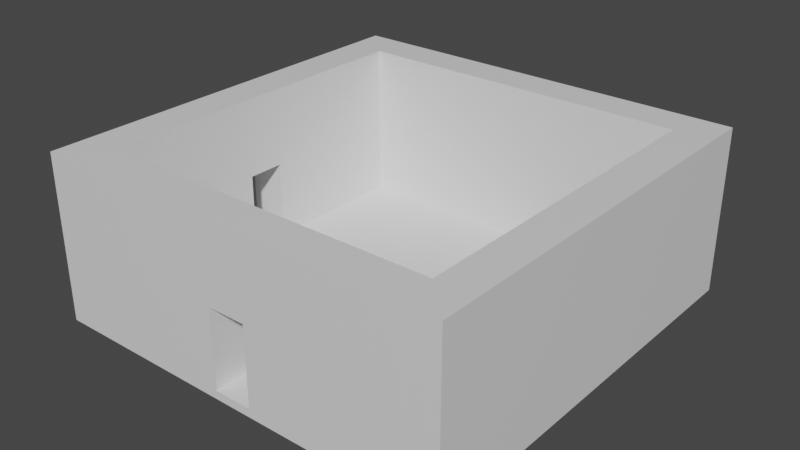 # Source: sala2PuertasJuntasblend.blend  (saved by Blender 2.82.7; exported with 4.5.12 LTS)
import bpy
from mathutils import Matrix  # noqa: F401  (used for matrix-valued properties, if any)

bpy.ops.wm.read_factory_settings(use_empty=True)
scene = bpy.context.scene
scene.name = 'Scene'

# ---- collections
col_collection = bpy.data.collections.new('Collection'); scene.collection.children.link(col_collection)

# ---- materials (node trees are filled in below, after node groups)
mat_material = bpy.data.materials.new('Material')
mat_material.alpha_threshold = 0.0
mat_material.use_transparent_shadow = False
mat_material.line_color = (0.0, 0.0, 0.0, 1.0)
mat_material_001 = bpy.data.materials.new('Material.001')
mat_material_001.use_transparent_shadow = False

# ---- material node trees
mat_material.use_nodes = True; mat_material.node_tree.nodes.clear()
_N = mat_material.node_tree.nodes; _L = mat_material.node_tree.links
n0 = _N.new('ShaderNodeOutputMaterial'); n0.name = 'Material Output'; n0.location = (300, 300)
n1 = _N.new('ShaderNodeBsdfPrincipled'); n1.name = 'Principled BSDF'; n1.location = (10, 300)
n1.distribution = 'GGX'
n1.subsurface_method = 'BURLEY'
n1.inputs[2].default_value = 0.4
n1.inputs[3].default_value = 1.45
n1.inputs[27].default_value = (0.0, 0.0, 0.0, 1.0)
n1.inputs[28].default_value = 1.0
_L.new(n1.outputs[0], n0.inputs[0])
n0.is_active_output = True
mat_material_001.use_nodes = True; mat_material_001.node_tree.nodes.clear()
_N = mat_material_001.node_tree.nodes; _L = mat_material_001.node_tree.links
n0 = _N.new('ShaderNodeOutputMaterial'); n0.name = 'Material Output'; n0.location = (300, 300)
n1 = _N.new('ShaderNodeBsdfPrincipled'); n1.name = 'Principled BSDF'; n1.location = (10, 300)
n1.distribution = 'GGX'
n1.subsurface_method = 'BURLEY'
n1.inputs[3].default_value = 1.45
n1.inputs[27].default_value = (0.0, 0.0, 0.0, 1.0)
n1.inputs[28].default_value = 1.0
_L.new(n1.outputs[0], n0.inputs[0])
n0.is_active_output = True

# ---- world
world_world = bpy.data.worlds.new('World'); scene.world = world_world
world_world.use_nodes = True; world_world.node_tree.nodes.clear()
_N = world_world.node_tree.nodes; _L = world_world.node_tree.links
n0 = _N.new('ShaderNodeOutputWorld'); n0.name = 'World Output'; n0.location = (300, 300)
n1 = _N.new('ShaderNodeBackground'); n1.name = 'Background'; n1.location = (10, 300)
n1.inputs[0].default_value = (0.05088, 0.05088, 0.05088, 1.0)
_L.new(n1.outputs[0], n0.inputs[0])
n0.is_active_output = True
world_world.color = (0.05088, 0.05088, 0.05088)
world_world.use_sun_shadow = False
world_world.sun_shadow_jitter_overblur = 0.0

# ---- meshes
me_cube = bpy.data.meshes.new('Cube')
me_cube.from_pydata([(50.0, 50.02, -8.427), (50.0, 50.02, -10.43), (50.0, -49.98, -8.427), (50.0, -49.98, -10.43), (-50.0, 50.02, -8.427), (-50.0, 50.02, -10.43), (-50.0, -49.98, -8.427), (-50.0, -49.98, -10.43), (-50.0, 40.9, -10.43), (-50.0, 31.81, -10.43), (-50.0, 22.72, -10.43), (-50.0, 13.63, -10.43), (-50.0, 4.538, -10.43), (-50.0, -4.553, -10.43), (-50.0, -13.64, -10.43), (-50.0, -22.73, -10.43), (-50.0, -31.83, -10.43), (-50.0, -40.92, -10.43), (50.0, 40.9, -8.427), (50.0, 31.81, -8.427), (50.0, 22.72, -8.427), (50.0, 13.63, -8.427), (50.0, 4.538, -8.427), (50.0, -4.553, -8.427), (50.0, -13.64, -8.427), (50.0, -22.73, -8.427), (50.0, -31.83, -8.427), (50.0, -40.92, -8.427), (-50.0, -40.92, -8.427), (-50.0, -31.83, -8.427), (-50.0, -22.73, -8.427), (-50.0, -13.64, -8.427), (-50.0, -4.553, -8.427), (-50.0, 4.538, -8.427), (-50.0, 13.63, -8.427), (-50.0, 22.72, -8.427), (-50.0, 31.81, -8.427), (-50.0, 40.9, -8.427), (50.0, -40.92, -10.43), (50.0, -31.83, -10.43), (50.0, -22.73, -10.43), (50.0, -13.64, -10.43), (50.0, -4.553, -10.43), (50.0, 4.538, -10.43), (50.0, 13.63, -10.43), (50.0, 22.72, -10.43), (50.0, 31.81, -10.43), (50.0, 40.9, -10.43), (40.91, 50.02, -10.43), (31.82, 50.02, -10.43), (22.73, 50.02, -10.43), (13.64, 50.02, -10.43), (4.545, 50.02, -10.43), (-4.545, 50.02, -10.43), (-13.64, 50.02, -10.43), (-22.73, 50.02, -10.43), (-31.82, 50.02, -10.43), (-40.91, 50.02, -10.43), (40.91, -49.98, -8.427), (31.82, -49.98, -8.427), (22.73, -49.98, -8.427), (13.64, -49.98, -8.427), (4.545, -49.98, -8.427), (-4.545, -49.98, -8.427), (-13.64, -49.98, -8.427), (-22.73, -49.98, -8.427), (-31.82, -49.98, -8.427), (-40.91, -49.98, -8.427), (-40.91, -49.98, -10.43), (-31.82, -49.98, -10.43), (-22.73, -49.98, -10.43), (-13.64, -49.98, -10.43), (-4.545, -49.98, -10.43), (4.545, -49.98, -10.43), (13.64, -49.98, -10.43), (22.73, -49.98, -10.43), (31.82, -49.98, -10.43), (40.91, -49.98, -10.43), (-40.91, 50.02, -8.427), (-31.82, 50.02, -8.427), (-22.73, 50.02, -8.427), (-13.64, 50.02, -8.427), (-4.545, 50.02, -8.427), (4.545, 50.02, -8.427), (13.64, 50.02, -8.427), (22.73, 50.02, -8.427), (31.82, 50.02, -8.427), (40.91, 50.02, -8.427), (40.91, 40.9, -10.43), (31.82, 40.9, -10.43), (22.73, 40.9, -10.43), (13.64, 40.9, -10.43), (4.545, 40.9, -10.43), (-4.545, 40.9, -10.43), (-13.64, 40.9, -10.43), (-22.73, 40.9, -10.43), (-31.82, 40.9, -10.43), (-40.91, 40.9, -10.43), (40.91, 31.81, -10.43), (31.82, 31.81, -10.43), (22.73, 31.81, -10.43), (13.64, 31.81, -10.43), (4.545, 31.81, -10.43), (-4.545, 31.81, -10.43), (-13.64, 31.81, -10.43), (-22.73, 31.81, -10.43), (-31.82, 31.81, -10.43), (-40.91, 31.81, -10.43), (40.91, 22.72, -10.43), (31.82, 22.72, -10.43), (22.73, 22.72, -10.43), (13.64, 22.72, -10.43), (4.545, 22.72, -10.43), (-4.545, 22.72, -10.43), (-13.64, 22.72, -10.43), (-22.73, 22.72, -10.43), (-31.82, 22.72, -10.43), (-40.91, 22.72, -10.43), (40.91, 13.63, -10.43), (31.82, 13.63, -10.43), (22.73, 13.63, -10.43), (13.64, 13.63, -10.43), (4.545, 13.63, -10.43), (-4.545, 13.63, -10.43), (-13.64, 13.63, -10.43), (-22.73, 13.63, -10.43), (-31.82, 13.63, -10.43), (-40.91, 13.63, -10.43), (40.91, 4.538, -10.43), (31.82, 4.538, -10.43), (22.73, 4.538, -10.43), (13.64, 4.538, -10.43), (4.545, 4.538, -10.43), (-4.545, 4.538, -10.43), (-13.64, 4.538, -10.43), (-22.73, 4.538, -10.43), (-31.82, 4.538, -10.43), (-40.91, 4.538, -10.43), (40.91, -4.553, -10.43), (31.82, -4.553, -10.43), (22.73, -4.553, -10.43), (13.64, -4.553, -10.43), (4.545, -4.553, -10.43), (-4.545, -4.553, -10.43), (-13.64, -4.553, -10.43), (-22.73, -4.553, -10.43), (-31.82, -4.553, -10.43), (-40.91, -4.553, -10.43), (40.91, -13.64, -10.43), (31.82, -13.64, -10.43), (22.73, -13.64, -10.43), (13.64, -13.64, -10.43), (4.545, -13.64, -10.43), (-4.545, -13.64, -10.43), (-13.64, -13.64, -10.43), (-22.73, -13.64, -10.43), (-31.82, -13.64, -10.43), (-40.91, -13.64, -10.43), (40.91, -22.73, -10.43), (31.82, -22.73, -10.43), (22.73, -22.73, -10.43), (13.64, -22.73, -10.43), (4.545, -22.73, -10.43), (-4.545, -22.73, -10.43), (-13.64, -22.73, -10.43), (-22.73, -22.73, -10.43), (-31.82, -22.73, -10.43), (-40.91, -22.73, -10.43), (40.91, -31.83, -10.43), (31.82, -31.83, -10.43), (22.73, -31.83, -10.43), (13.64, -31.83, -10.43), (4.545, -31.83, -10.43), (-4.545, -31.83, -10.43), (-13.64, -31.83, -10.43), (-22.73, -31.83, -10.43), (-31.82, -31.83, -10.43), (-40.91, -31.83, -10.43), (40.91, -40.92, -10.43), (31.82, -40.92, -10.43), (22.73, -40.92, -10.43), (13.64, -40.92, -10.43), (4.545, -40.92, -10.43), (-4.545, -40.92, -10.43), (-13.64, -40.92, -10.43), (-22.73, -40.92, -10.43), (-31.82, -40.92, -10.43), (-40.91, -40.92, -10.43), (-40.91, 40.9, -8.427), (-31.82, 40.9, -8.427), (-22.73, 40.9, -8.427), (-13.64, 40.9, -8.427), (-4.545, 40.9, -8.427), (4.545, 40.9, -8.427), (13.64, 40.9, -8.427), (22.73, 40.9, -8.427), (31.82, 40.9, -8.427), (40.91, 40.9, -8.427), (-40.91, 31.81, -8.427), (-31.82, 31.81, -8.427), (-22.73, 31.81, -8.427), (-13.64, 31.81, -8.427), (-4.545, 31.81, -8.427), (4.545, 31.81, -8.427), (13.64, 31.81, -8.427), (22.73, 31.81, -8.427), (31.82, 31.81, -8.427), (40.91, 31.81, -8.427), (-40.91, 22.72, -8.427), (-31.82, 22.72, -8.427), (-22.73, 22.72, -8.427), (-13.64, 22.72, -8.427), (-4.545, 22.72, -8.427), (4.545, 22.72, -8.427), (13.64, 22.72, -8.427), (22.73, 22.72, -8.427), (31.82, 22.72, -8.427), (40.91, 22.72, -8.427), (-40.91, 13.63, -8.427), (-31.82, 13.63, -8.427), (-22.73, 13.63, -8.427), (-13.64, 13.63, -8.427), (-4.545, 13.63, -8.427), (4.545, 13.63, -8.427), (13.64, 13.63, -8.427), (22.73, 13.63, -8.427), (31.82, 13.63, -8.427), (40.91, 13.63, -8.427), (-40.91, 4.538, -8.427), (-31.82, 4.538, -8.427), (-22.73, 4.538, -8.427), (-13.64, 4.538, -8.427), (-4.545, 4.538, -8.427), (4.545, 4.538, -8.427), (13.64, 4.538, -8.427), (22.73, 4.538, -8.427), (31.82, 4.538, -8.427), (40.91, 4.538, -8.427), (-40.91, -4.553, -8.427), (-31.82, -4.553, -8.427), (-22.73, -4.553, -8.427), (-13.64, -4.553, -8.427), (-4.545, -4.553, -8.427), (4.545, -4.553, -8.427), (13.64, -4.553, -8.427), (22.73, -4.553, -8.427), (31.82, -4.553, -8.427), (40.91, -4.553, -8.427), (-40.91, -13.64, -8.427), (-31.82, -13.64, -8.427), (-22.73, -13.64, -8.427), (-13.64, -13.64, -8.427), (-4.545, -13.64, -8.427), (4.545, -13.64, -8.427), (13.64, -13.64, -8.427), (22.73, -13.64, -8.427), (31.82, -13.64, -8.427), (40.91, -13.64, -8.427), (-40.91, -22.73, -8.427), (-31.82, -22.73, -8.427), (-22.73, -22.73, -8.427), (-13.64, -22.73, -8.427), (-4.545, -22.73, -8.427), (4.545, -22.73, -8.427), (13.64, -22.73, -8.427), (22.73, -22.73, -8.427), (31.82, -22.73, -8.427), (40.91, -22.73, -8.427), (-40.91, -31.83, -8.427), (-31.82, -31.83, -8.427), (-22.73, -31.83, -8.427), (-13.64, -31.83, -8.427), (-4.545, -31.83, -8.427), (4.545, -31.83, -8.427), (13.64, -31.83, -8.427), (22.73, -31.83, -8.427), (31.82, -31.83, -8.427), (40.91, -31.83, -8.427), (-40.91, -40.92, -8.427), (-31.82, -40.92, -8.427), (-22.73, -40.92, -8.427), (-13.64, -40.92, -8.427), (-4.545, -40.92, -8.427), (4.545, -40.92, -8.427), (13.64, -40.92, -8.427), (22.73, -40.92, -8.427), (31.82, -40.92, -8.427), (40.91, -40.92, -8.427), (-40.91, -49.98, 29.34), (-50.0, -49.98, 29.34), (50.0, -40.92, 29.34), (50.0, -49.98, 29.34), (-50.0, 40.9, 29.34), (-50.0, 50.02, 29.34), (40.91, 50.02, 29.34), (50.0, 50.02, 29.34), (50.0, 40.9, 29.34), (50.0, 31.81, 29.34), (50.0, 22.72, 29.34), (50.0, 13.63, 29.34), (50.0, 4.538, 29.34), (50.0, -4.553, 29.34), (50.0, -13.64, 29.34), (50.0, -22.73, 29.34), (50.0, -31.83, 29.34), (-50.0, -40.92, 29.34), (-50.0, -31.83, 29.34), (-50.0, -22.73, 29.34), (-50.0, -13.64, 29.34), (-50.0, -4.553, 29.34), (-50.0, 4.538, 29.34), (-50.0, 13.63, 29.34), (-50.0, 22.72, 29.34), (-50.0, 31.81, 29.34), (40.91, 40.9, 29.34), (40.91, 31.81, 29.34), (40.91, 22.72, 29.34), (40.91, 13.63, 29.34), (40.91, 4.538, 29.34), (40.91, -4.553, 29.34), (40.91, -13.64, 29.34), (40.91, -22.73, 29.34), (40.91, -31.83, 29.34), (40.91, -40.92, 29.34), (40.91, -49.98, 29.34), (31.82, -49.98, 29.34), (22.73, -49.98, 29.34), (13.64, -49.98, 29.34), (4.545, -49.98, 29.34), (-4.545, -49.98, 29.34), (-13.64, -49.98, 29.34), (-22.73, -49.98, 29.34), (-31.82, -49.98, 29.34), (-40.91, 50.02, 29.34), (-31.82, 50.02, 29.34), (-22.73, 50.02, 29.34), (-13.64, 50.02, 29.34), (-4.545, 50.02, 29.34), (4.545, 50.02, 29.34), (13.64, 50.02, 29.34), (22.73, 50.02, 29.34), (31.82, 50.02, 29.34), (-40.91, 40.9, 29.34), (-31.82, 40.9, 29.34), (-22.73, 40.9, 29.34), (-13.64, 40.9, 29.34), (-4.545, 40.9, 29.34), (4.545, 40.9, 29.34), (13.64, 40.9, 29.34), (22.73, 40.9, 29.34), (31.82, 40.9, 29.34), (-40.91, 31.81, 29.34), (-40.91, 22.72, 29.34), (-40.91, 13.63, 29.34), (-40.91, 4.538, 29.34), (-40.91, -4.553, 29.34), (-40.91, -13.64, 29.34), (-40.91, -22.73, 29.34), (-40.91, -31.83, 29.34), (-40.91, -40.92, 29.34), (-31.82, -40.92, 29.34), (-22.73, -40.92, 29.34), (-13.64, -40.92, 29.34), (-4.545, -40.92, 29.34), (4.545, -40.92, 29.34), (13.64, -40.92, 29.34), (22.73, -40.92, 29.34), (31.82, -40.92, 29.34), (22.73, 50.02, 10.46), (50.0, 22.72, 10.46), (40.91, -49.98, 10.46), (50.0, -49.98, 10.46), (13.64, 50.02, 10.46), (50.0, 31.81, 10.46), (4.545, 50.02, 10.46), (50.0, 40.9, 10.46), (50.0, 50.02, 10.46), (-4.545, 50.02, 10.46), (-13.64, 50.02, 10.46), (-22.73, 50.02, 10.46), (-31.82, 50.02, 10.46), (-40.91, 50.02, 10.46), (-50.0, 50.02, 10.46), (-50.0, 40.9, 10.46), (-50.0, 31.81, 10.46), (-50.0, 22.72, 10.46), (-50.0, 13.63, 10.46), (31.82, -49.98, 10.46), (50.0, 13.63, 10.46), (31.82, 50.02, 10.46), (22.73, -49.98, 10.46), (50.0, 4.538, 10.46), (40.91, 50.02, 10.46), (13.64, -49.98, 10.46), (50.0, -4.553, 10.46), (4.545, -49.98, 10.46), (50.0, -13.64, 10.46), (-4.545, -49.98, 10.46), (50.0, -22.73, 10.46), (-13.64, -49.98, 10.46), (50.0, -31.83, 10.46), (-22.73, -49.98, 10.46), (50.0, -40.92, 10.46), (-31.82, -49.98, 10.46), (-50.0, -49.98, 10.46), (-50.0, -40.92, 10.46), (-40.91, -49.98, 10.46), (-50.0, -31.83, 10.46), (-50.0, -22.73, 10.46), (-50.0, -13.64, 10.46), (-50.0, -4.553, 10.46), (-50.0, 4.538, 10.46), (-40.91, 13.63, 10.46), (-40.91, 40.9, 10.46), (-31.82, 40.9, 10.46), (40.91, -4.553, 10.46), (40.91, -13.64, 10.46), (-40.91, -22.73, 10.46), (-40.91, -13.64, 10.46), (40.91, 40.9, 10.46), (40.91, 31.81, 10.46), (-40.91, 22.72, 10.46), (-40.91, 31.81, 10.46), (40.91, -31.83, 10.46), (40.91, -40.92, 10.46), (31.82, -40.92, 10.46), (40.91, 13.63, 10.46), (40.91, 4.538, 10.46), (22.73, -40.92, 10.46), (-40.91, -4.553, 10.46), (-40.91, 4.538, 10.46), (13.64, -40.92, 10.46), (4.545, -40.92, 10.46), (-22.73, 40.9, 10.46), (40.91, 22.72, 10.46), (-13.64, 40.9, 10.46), (-4.545, 40.9, 10.46), (-40.91, -31.83, 10.46), (-40.91, -40.92, 10.46), (4.545, 40.9, 10.46), (40.91, -22.73, 10.46), (13.64, 40.9, 10.46), (22.73, 40.9, 10.46), (31.82, 40.9, 10.46), (-31.82, -40.92, 10.46), (-22.73, -40.92, 10.46), (-13.64, -40.92, 10.46), (-4.545, -40.92, 10.46)], [], [(438, 437, 358, 359), (68, 67, 6, 7), (8, 37, 4, 5), (178, 38, 3, 77), (38, 27, 2, 3), (48, 87, 0, 1), (1, 0, 18, 47), (47, 18, 19, 46), (46, 19, 20, 45), (45, 20, 21, 44), (44, 21, 22, 43), (43, 22, 23, 42), (42, 23, 24, 41), (41, 24, 25, 40), (40, 25, 26, 39), (39, 26, 27, 38), (48, 1, 47, 88), (88, 47, 46, 98), (98, 46, 45, 108), (108, 45, 44, 118), (118, 44, 43, 128), (128, 43, 42, 138), (138, 42, 41, 148), (148, 41, 40, 158), (158, 40, 39, 168), (168, 39, 38, 178), (7, 6, 28, 17), (17, 28, 29, 16), (16, 29, 30, 15), (15, 30, 31, 14), (14, 31, 32, 13), (13, 32, 33, 12), (12, 33, 34, 11), (11, 34, 35, 10), (10, 35, 36, 9), (9, 36, 37, 8), (393, 390, 326, 327), (435, 436, 346, 345), (392, 389, 341, 294), (391, 388, 299, 300), (390, 387, 325, 326), (433, 435, 345, 344), (389, 368, 340, 341), (434, 426, 317, 316), (388, 369, 298, 299), (414, 433, 344, 343), (387, 370, 324, 325), (277, 276, 286, 287), (276, 275, 285, 286), (275, 274, 284, 285), (274, 273, 283, 284), (273, 272, 282, 283), (272, 271, 281, 282), (271, 270, 280, 281), (270, 269, 279, 280), (269, 268, 278, 279), (368, 372, 339, 340), (267, 266, 276, 277), (266, 265, 275, 276), (265, 264, 274, 275), (264, 263, 273, 274), (263, 262, 272, 273), (262, 261, 271, 272), (261, 260, 270, 271), (260, 259, 269, 270), (259, 258, 268, 269), (430, 412, 353, 354), (257, 256, 266, 267), (256, 255, 265, 266), (255, 254, 264, 265), (254, 253, 263, 264), (253, 252, 262, 263), (252, 251, 261, 262), (251, 250, 260, 261), (250, 249, 259, 260), (249, 248, 258, 259), (369, 373, 297, 298), (247, 246, 256, 257), (246, 245, 255, 256), (245, 244, 254, 255), (244, 243, 253, 254), (243, 242, 252, 253), (242, 241, 251, 252), (241, 240, 250, 251), (240, 239, 249, 250), (239, 238, 248, 249), (413, 414, 343, 342), (237, 236, 246, 247), (236, 235, 245, 246), (235, 234, 244, 245), (234, 233, 243, 244), (233, 232, 242, 243), (232, 231, 241, 242), (231, 230, 240, 241), (230, 229, 239, 240), (229, 228, 238, 239), (370, 371, 291, 324), (227, 226, 236, 237), (226, 225, 235, 236), (225, 224, 234, 235), (224, 223, 233, 234), (223, 222, 232, 233), (222, 221, 231, 232), (221, 220, 230, 231), (220, 219, 229, 230), (219, 218, 228, 229), (372, 374, 338, 339), (217, 216, 226, 227), (216, 215, 225, 226), (215, 214, 224, 225), (214, 213, 223, 224), (213, 212, 222, 223), (212, 211, 221, 222), (211, 210, 220, 221), (210, 209, 219, 220), (209, 208, 218, 219), (373, 375, 296, 297), (207, 206, 216, 217), (206, 205, 215, 216), (205, 204, 214, 215), (204, 203, 213, 214), (203, 202, 212, 213), (202, 201, 211, 212), (201, 200, 210, 211), (200, 199, 209, 210), (199, 198, 208, 209), (374, 377, 337, 338), (197, 196, 206, 207), (196, 195, 205, 206), (195, 194, 204, 205), (194, 193, 203, 204), (193, 192, 202, 203), (192, 191, 201, 202), (191, 190, 200, 201), (190, 189, 199, 200), (189, 188, 198, 199), (375, 376, 295, 296), (415, 416, 320, 319), (377, 378, 336, 337), (417, 418, 356, 357), (378, 379, 335, 336), (379, 380, 334, 335), (419, 420, 315, 314), (380, 381, 333, 334), (421, 422, 351, 352), (423, 424, 323, 322), (16, 177, 187, 17), (177, 176, 186, 187), (176, 175, 185, 186), (175, 174, 184, 185), (174, 173, 183, 184), (173, 172, 182, 183), (172, 171, 181, 182), (171, 170, 180, 181), (170, 169, 179, 180), (169, 168, 178, 179), (15, 167, 177, 16), (167, 166, 176, 177), (166, 165, 175, 176), (165, 164, 174, 175), (164, 163, 173, 174), (163, 162, 172, 173), (162, 161, 171, 172), (161, 160, 170, 171), (160, 159, 169, 170), (159, 158, 168, 169), (14, 157, 167, 15), (157, 156, 166, 167), (156, 155, 165, 166), (155, 154, 164, 165), (154, 153, 163, 164), (153, 152, 162, 163), (152, 151, 161, 162), (151, 150, 160, 161), (150, 149, 159, 160), (149, 148, 158, 159), (13, 147, 157, 14), (147, 146, 156, 157), (146, 145, 155, 156), (145, 144, 154, 155), (144, 143, 153, 154), (143, 142, 152, 153), (142, 141, 151, 152), (141, 140, 150, 151), (140, 139, 149, 150), (139, 138, 148, 149), (12, 137, 147, 13), (137, 136, 146, 147), (136, 135, 145, 146), (135, 134, 144, 145), (134, 133, 143, 144), (133, 132, 142, 143), (132, 131, 141, 142), (131, 130, 140, 141), (130, 129, 139, 140), (129, 128, 138, 139), (11, 127, 137, 12), (127, 126, 136, 137), (126, 125, 135, 136), (125, 124, 134, 135), (124, 123, 133, 134), (123, 122, 132, 133), (122, 121, 131, 132), (121, 120, 130, 131), (120, 119, 129, 130), (119, 118, 128, 129), (10, 117, 127, 11), (117, 116, 126, 127), (116, 115, 125, 126), (115, 114, 124, 125), (114, 113, 123, 124), (113, 112, 122, 123), (112, 111, 121, 122), (111, 110, 120, 121), (110, 109, 119, 120), (109, 108, 118, 119), (9, 107, 117, 10), (107, 106, 116, 117), (106, 105, 115, 116), (105, 104, 114, 115), (104, 103, 113, 114), (103, 102, 112, 113), (102, 101, 111, 112), (101, 100, 110, 111), (100, 99, 109, 110), (99, 98, 108, 109), (8, 97, 107, 9), (97, 96, 106, 107), (96, 95, 105, 106), (95, 94, 104, 105), (94, 93, 103, 104), (93, 92, 102, 103), (92, 91, 101, 102), (91, 90, 100, 101), (90, 89, 99, 100), (89, 88, 98, 99), (5, 57, 97, 8), (57, 56, 96, 97), (56, 55, 95, 96), (55, 54, 94, 95), (54, 53, 93, 94), (53, 52, 92, 93), (52, 51, 91, 92), (51, 50, 90, 91), (50, 49, 89, 90), (49, 48, 88, 89), (5, 4, 78, 57), (57, 78, 79, 56), (56, 79, 80, 55), (55, 80, 81, 54), (54, 81, 82, 53), (53, 82, 83, 52), (52, 83, 84, 51), (51, 84, 85, 50), (50, 85, 86, 49), (49, 86, 87, 48), (17, 187, 68, 7), (187, 186, 69, 68), (186, 185, 70, 69), (185, 184, 71, 70), (184, 183, 72, 71), (183, 182, 73, 72), (182, 181, 74, 73), (181, 180, 75, 74), (180, 179, 76, 75), (179, 178, 77, 76), (3, 2, 58, 77), (77, 58, 59, 76), (76, 59, 60, 75), (75, 60, 61, 74), (74, 61, 62, 73), (73, 62, 63, 72), (72, 63, 64, 71), (71, 64, 65, 70), (70, 65, 66, 69), (69, 66, 67, 68), (381, 382, 293, 333), (424, 425, 367, 323), (425, 428, 366, 367), (426, 427, 318, 317), (383, 384, 313, 292), (428, 431, 365, 366), (429, 430, 354, 355), (384, 385, 312, 313), (431, 432, 364, 365), (385, 386, 311, 312), (359, 305, 289, 288), (333, 293, 292, 342), (342, 292, 313, 351), (351, 313, 312, 352), (352, 312, 311, 353), (353, 311, 310, 354), (354, 310, 309, 355), (355, 309, 308, 356), (356, 308, 307, 357), (357, 307, 306, 358), (358, 306, 305, 359), (304, 322, 323, 290), (303, 321, 322, 304), (302, 320, 321, 303), (301, 319, 320, 302), (300, 318, 319, 301), (299, 317, 318, 300), (298, 316, 317, 299), (297, 315, 316, 298), (296, 314, 315, 297), (295, 294, 314, 296), (294, 341, 350, 314), (341, 340, 349, 350), (340, 339, 348, 349), (339, 338, 347, 348), (338, 337, 346, 347), (337, 336, 345, 346), (336, 335, 344, 345), (335, 334, 343, 344), (334, 333, 342, 343), (290, 323, 324, 291), (323, 367, 325, 324), (367, 366, 326, 325), (366, 365, 327, 326), (365, 364, 328, 327), (364, 363, 329, 328), (363, 362, 330, 329), (362, 361, 331, 330), (361, 360, 332, 331), (360, 359, 288, 332), (394, 391, 300, 301), (436, 439, 347, 346), (395, 393, 327, 328), (440, 423, 322, 321), (422, 413, 342, 351), (396, 394, 301, 302), (397, 395, 328, 329), (439, 441, 348, 347), (398, 396, 302, 303), (399, 397, 329, 330), (441, 442, 349, 348), (400, 398, 303, 304), (418, 429, 355, 356), (442, 443, 350, 349), (401, 399, 330, 331), (402, 400, 304, 290), (427, 415, 319, 318), (443, 419, 314, 350), (403, 401, 331, 332), (405, 404, 289, 305), (404, 406, 288, 289), (406, 403, 332, 288), (407, 405, 305, 306), (371, 402, 290, 291), (408, 407, 306, 307), (412, 421, 352, 353), (444, 438, 359, 360), (409, 408, 307, 308), (420, 434, 316, 315), (382, 383, 292, 293), (445, 444, 360, 361), (410, 409, 308, 309), (376, 392, 294, 295), (437, 417, 357, 358), (446, 445, 361, 362), (411, 410, 309, 310), (416, 440, 321, 320), (447, 446, 362, 363), (386, 411, 310, 311), (432, 447, 363, 364), (34, 33, 411, 386), (0, 87, 392, 376), (32, 31, 409, 410), (4, 37, 383, 382), (31, 30, 408, 409), (30, 29, 407, 408), (2, 27, 402, 371), (29, 28, 405, 407), (67, 66, 403, 406), (6, 67, 406, 404), (28, 6, 404, 405), (66, 65, 401, 403), (27, 26, 400, 402), (65, 64, 399, 401), (26, 25, 398, 400), (64, 63, 397, 399), (25, 24, 396, 398), (24, 23, 394, 396), (62, 61, 393, 395), (35, 34, 386, 385), (36, 35, 385, 384), (37, 36, 384, 383), (78, 4, 382, 381), (79, 78, 381, 380), (80, 79, 380, 379), (81, 80, 379, 378), (82, 81, 378, 377), (18, 0, 376, 375), (19, 18, 375, 373), (84, 83, 374, 372), (58, 2, 371, 370), (20, 19, 373, 369), (85, 84, 372, 368), (59, 58, 370, 387), (21, 20, 369, 388), (86, 85, 368, 389), (60, 59, 387, 390), (22, 21, 388, 391), (87, 86, 389, 392), (61, 60, 390, 393), (282, 281, 446, 447), (257, 267, 440, 416), (281, 280, 445, 446), (268, 258, 417, 437), (280, 279, 444, 445), (207, 217, 434, 420), (279, 278, 438, 444), (218, 208, 421, 412), (196, 197, 419, 443), (195, 196, 443, 442), (248, 238, 429, 418), (194, 195, 442, 441), (193, 194, 441, 439), (198, 188, 413, 422), (267, 277, 423, 440), (284, 283, 432, 431), (285, 284, 431, 428), (227, 237, 427, 426), (286, 285, 428, 425), (287, 286, 425, 424), (277, 287, 424, 423), (208, 198, 422, 421), (197, 207, 420, 419), (258, 248, 418, 417), (247, 257, 416, 415), (188, 189, 414, 413), (228, 218, 412, 430), (189, 190, 433, 414), (217, 227, 426, 434), (190, 191, 435, 433), (191, 192, 436, 435), (278, 268, 437, 438), (411, 33, 228, 430), (32, 238, 228, 33), (410, 411, 430, 429), (238, 32, 410, 429), (63, 282, 447, 397), (395, 397, 447, 432), (62, 283, 282, 63), (395, 432, 283, 62), (394, 23, 22, 391), (427, 237, 247, 415), (82, 377, 374, 83), (193, 439, 436, 192)])
_uv = me_cube.uv_layers.new(name='UVMap')
_uv.uv.foreach_set('vector', [0.8523, 0.7273, 0.8523, 0.7046, 0.8523, 0.7046, 0.8523, 0.7273, 0.375, 0.9773, 0.625, 0.9773, 0.625, 1.0, 0.375, 1.0, 0.375, 0.2272, 0.625, 0.2272, 0.625, 0.25, 0.375, 0.25, 0.3523, 0.7273, 0.375, 0.7273, 0.375, 0.75, 0.3523, 0.75, 0.375, 0.7273, 0.625, 0.7273, 0.625, 0.75, 0.375, 0.75, 0.375, 0.4773, 0.625, 0.4773, 0.625, 0.5, 0.375, 0.5, 0.375, 0.5, 0.625, 0.5, 0.625, 0.5228, 0.375, 0.5228, 0.375, 0.5228, 0.625, 0.5228, 0.625, 0.5455, 0.375, 0.5455, 0.375, 0.5455, 0.625, 0.5455, 0.625, 0.5682, 0.375, 0.5682, 0.375, 0.5682, 0.625, 0.5682, 0.625, 0.591, 0.375, 0.591, 0.375, 0.591, 0.625, 0.591, 0.625, 0.6137, 0.375, 0.6137, 0.375, 0.6137, 0.625, 0.6137, 0.625, 0.6364, 0.375, 0.6364, 0.375, 0.6364, 0.625, 0.6364, 0.625, 0.6592, 0.375, 0.6592, 0.375, 0.6592, 0.625, 0.6592, 0.625, 0.6819, 0.375, 0.6819, 0.375, 0.6819, 0.625, 0.6819, 0.625, 0.7046, 0.375, 0.7046, 0.375, 0.7046, 0.625, 0.7046, 0.625, 0.7273, 0.375, 0.7273, 0.3523, 0.5, 0.375, 0.5, 0.375, 0.5228, 0.3523, 0.5228, 0.3523, 0.5228, 0.375, 0.5228, 0.375, 0.5455, 0.3523, 0.5455, 0.3523, 0.5455, 0.375, 0.5455, 0.375, 0.5682, 0.3523, 0.5682, 0.3523, 0.5682, 0.375, 0.5682, 0.375, 0.591, 0.3523, 0.591, 0.3523, 0.591, 0.375, 0.591, 0.375, 0.6137, 0.3523, 0.6137, 0.3523, 0.6137, 0.375, 0.6137, 0.375, 0.6364, 0.3523, 0.6364, 0.3523, 0.6364, 0.375, 0.6364, 0.375, 0.6592, 0.3523, 0.6592, 0.3523, 0.6592, 0.375, 0.6592, 0.375, 0.6819, 0.3523, 0.6819, 0.3523, 0.6819, 0.375, 0.6819, 0.375, 0.7046, 0.3523, 0.7046, 0.3523, 0.7046, 0.375, 0.7046, 0.375, 0.7273, 0.3523, 0.7273, 0.375, 0.0, 0.625, 0.0, 0.625, 0.02267, 0.375, 0.02267, 0.375, 0.02267, 0.625, 0.02267, 0.625, 0.04539, 0.375, 0.04539, 0.375, 0.04539, 0.625, 0.04539, 0.625, 0.06812, 0.375, 0.06812, 0.375, 0.06812, 0.625, 0.06812, 0.625, 0.09085, 0.375, 0.09085, 0.375, 0.09085, 0.625, 0.09085, 0.625, 0.1136, 0.375, 0.1136, 0.375, 0.1136, 0.625, 0.1136, 0.625, 0.1363, 0.375, 0.1363, 0.375, 0.1363, 0.625, 0.1363, 0.625, 0.159, 0.375, 0.159, 0.375, 0.159, 0.625, 0.159, 0.625, 0.1818, 0.375, 0.1818, 0.375, 0.1818, 0.625, 0.1818, 0.625, 0.2045, 0.375, 0.2045, 0.375, 0.2045, 0.625, 0.2045, 0.625, 0.2272, 0.375, 0.2272, 0.625, 0.8409, 0.625, 0.8182, 0.625, 0.8182, 0.625, 0.8409, 0.7841, 0.5228, 0.7614, 0.5228, 0.7614, 0.5228, 0.7841, 0.5228, 0.625, 0.4773, 0.625, 0.4545, 0.625, 0.4545, 0.625, 0.4773, 0.625, 0.6137, 0.625, 0.591, 0.625, 0.591, 0.625, 0.6137, 0.625, 0.8182, 0.625, 0.7955, 0.625, 0.7955, 0.625, 0.8182, 0.8068, 0.5228, 0.7841, 0.5228, 0.7841, 0.5228, 0.8068, 0.5228, 0.625, 0.4545, 0.625, 0.4318, 0.625, 0.4318, 0.625, 0.4545, 0.6477, 0.5682, 0.6477, 0.591, 0.6477, 0.591, 0.6477, 0.5682, 0.625, 0.591, 0.625, 0.5682, 0.625, 0.5682, 0.625, 0.591, 0.8295, 0.5228, 0.8068, 0.5228, 0.8068, 0.5228, 0.8295, 0.5228, 0.625, 0.7955, 0.625, 0.7727, 0.625, 0.7727, 0.625, 0.7955, 0.6477, 0.7046, 0.6705, 0.7046, 0.6705, 0.7273, 0.6477, 0.7273, 0.6705, 0.7046, 0.6932, 0.7046, 0.6932, 0.7273, 0.6705, 0.7273, 0.6932, 0.7046, 0.7159, 0.7046, 0.7159, 0.7273, 0.6932, 0.7273, 0.7159, 0.7046, 0.7386, 0.7046, 0.7386, 0.7273, 0.7159, 0.7273, 0.7386, 0.7046, 0.7614, 0.7046, 0.7614, 0.7273, 0.7386, 0.7273, 0.7614, 0.7046, 0.7841, 0.7046, 0.7841, 0.7273, 0.7614, 0.7273, 0.7841, 0.7046, 0.8068, 0.7046, 0.8068, 0.7273, 0.7841, 0.7273, 0.8068, 0.7046, 0.8295, 0.7046, 0.8295, 0.7273, 0.8068, 0.7273, 0.8295, 0.7046, 0.8523, 0.7046, 0.8523, 0.7273, 0.8295, 0.7273, 0.625, 0.4318, 0.625, 0.4091, 0.625, 0.4091, 0.625, 0.4318, 0.6477, 0.6819, 0.6705, 0.6819, 0.6705, 0.7046, 0.6477, 0.7046, 0.6705, 0.6819, 0.6932, 0.6819, 0.6932, 0.7046, 0.6705, 0.7046, 0.6932, 0.6819, 0.7159, 0.6819, 0.7159, 0.7046, 0.6932, 0.7046, 0.7159, 0.6819, 0.7386, 0.6819, 0.7386, 0.7046, 0.7159, 0.7046, 0.7386, 0.6819, 0.7614, 0.6819, 0.7614, 0.7046, 0.7386, 0.7046, 0.7614, 0.6819, 0.7841, 0.6819, 0.7841, 0.7046, 0.7614, 0.7046, 0.7841, 0.6819, 0.8068, 0.6819, 0.8068, 0.7046, 0.7841, 0.7046, 0.8068, 0.6819, 0.8295, 0.6819, 0.8295, 0.7046, 0.8068, 0.7046, 0.8295, 0.6819, 0.8523, 0.6819, 0.8523, 0.7046, 0.8295, 0.7046, 0.8523, 0.6137, 0.8523, 0.591, 0.8523, 0.591, 0.8523, 0.6137, 0.6477, 0.6592, 0.6705, 0.6592, 0.6705, 0.6819, 0.6477, 0.6819, 0.6705, 0.6592, 0.6932, 0.6592, 0.6932, 0.6819, 0.6705, 0.6819, 0.6932, 0.6592, 0.7159, 0.6592, 0.7159, 0.6819, 0.6932, 0.6819, 0.7159, 0.6592, 0.7386, 0.6592, 0.7386, 0.6819, 0.7159, 0.6819, 0.7386, 0.6592, 0.7614, 0.6592, 0.7614, 0.6819, 0.7386, 0.6819, 0.7614, 0.6592, 0.7841, 0.6592, 0.7841, 0.6819, 0.7614, 0.6819, 0.7841, 0.6592, 0.8068, 0.6592, 0.8068, 0.6819, 0.7841, 0.6819, 0.8068, 0.6592, 0.8295, 0.6592, 0.8295, 0.6819, 0.8068, 0.6819, 0.8295, 0.6592, 0.8523, 0.6592, 0.8523, 0.6819, 0.8295, 0.6819, 0.625, 0.5682, 0.625, 0.5455, 0.625, 0.5455, 0.625, 0.5682, 0.6477, 0.6364, 0.6705, 0.6364, 0.6705, 0.6592, 0.6477, 0.6592, 0.6705, 0.6364, 0.6932, 0.6364, 0.6932, 0.6592, 0.6705, 0.6592, 0.6932, 0.6364, 0.7159, 0.6364, 0.7159, 0.6592, 0.6932, 0.6592, 0.7159, 0.6364, 0.7386, 0.6364, 0.7386, 0.6592, 0.7159, 0.6592, 0.7386, 0.6364, 0.7614, 0.6364, 0.7614, 0.6592, 0.7386, 0.6592, 0.7614, 0.6364, 0.7841, 0.6364, 0.7841, 0.6592, 0.7614, 0.6592, 0.7841, 0.6364, 0.8068, 0.6364, 0.8068, 0.6592, 0.7841, 0.6592, 0.8068, 0.6364, 0.8295, 0.6364, 0.8295, 0.6592, 0.8068, 0.6592, 0.8295, 0.6364, 0.8523, 0.6364, 0.8523, 0.6592, 0.8295, 0.6592, 0.8523, 0.5228, 0.8295, 0.5228, 0.8295, 0.5228, 0.8523, 0.5228, 0.6477, 0.6137, 0.6705, 0.6137, 0.6705, 0.6364, 0.6477, 0.6364, 0.6705, 0.6137, 0.6932, 0.6137, 0.6932, 0.6364, 0.6705, 0.6364, 0.6932, 0.6137, 0.7159, 0.6137, 0.7159, 0.6364, 0.6932, 0.6364, 0.7159, 0.6137, 0.7386, 0.6137, 0.7386, 0.6364, 0.7159, 0.6364, 0.7386, 0.6137, 0.7614, 0.6137, 0.7614, 0.6364, 0.7386, 0.6364, 0.7614, 0.6137, 0.7841, 0.6137, 0.7841, 0.6364, 0.7614, 0.6364, 0.7841, 0.6137, 0.8068, 0.6137, 0.8068, 0.6364, 0.7841, 0.6364, 0.8068, 0.6137, 0.8295, 0.6137, 0.8295, 0.6364, 0.8068, 0.6364, 0.8295, 0.6137, 0.8523, 0.6137, 0.8523, 0.6364, 0.8295, 0.6364, 0.625, 0.7727, 0.625, 0.75, 0.625, 0.75, 0.625, 0.7727, 0.6477, 0.591, 0.6705, 0.591, 0.6705, 0.6137, 0.6477, 0.6137, 0.6705, 0.591, 0.6932, 0.591, 0.6932, 0.6137, 0.6705, 0.6137, 0.6932, 0.591, 0.7159, 0.591, 0.7159, 0.6137, 0.6932, 0.6137, 0.7159, 0.591, 0.7386, 0.591, 0.7386, 0.6137, 0.7159, 0.6137, 0.7386, 0.591, 0.7614, 0.591, 0.7614, 0.6137, 0.7386, 0.6137, 0.7614, 0.591, 0.7841, 0.591, 0.7841, 0.6137, 0.7614, 0.6137, 0.7841, 0.591, 0.8068, 0.591, 0.8068, 0.6137, 0.7841, 0.6137, 0.8068, 0.591, 0.8295, 0.591, 0.8295, 0.6137, 0.8068, 0.6137, 0.8295, 0.591, 0.8523, 0.591, 0.8523, 0.6137, 0.8295, 0.6137, 0.625, 0.4091, 0.625, 0.3864, 0.625, 0.3864, 0.625, 0.4091, 0.6477, 0.5682, 0.6705, 0.5682, 0.6705, 0.591, 0.6477, 0.591, 0.6705, 0.5682, 0.6932, 0.5682, 0.6932, 0.591, 0.6705, 0.591, 0.6932, 0.5682, 0.7159, 0.5682, 0.7159, 0.591, 0.6932, 0.591, 0.7159, 0.5682, 0.7386, 0.5682, 0.7386, 0.591, 0.7159, 0.591, 0.7386, 0.5682, 0.7614, 0.5682, 0.7614, 0.591, 0.7386, 0.591, 0.7614, 0.5682, 0.7841, 0.5682, 0.7841, 0.591, 0.7614, 0.591, 0.7841, 0.5682, 0.8068, 0.5682, 0.8068, 0.591, 0.7841, 0.591, 0.8068, 0.5682, 0.8295, 0.5682, 0.8295, 0.591, 0.8068, 0.591, 0.8295, 0.5682, 0.8523, 0.5682, 0.8523, 0.591, 0.8295, 0.591, 0.625, 0.5455, 0.625, 0.5228, 0.625, 0.5228, 0.625, 0.5455, 0.6477, 0.5455, 0.6705, 0.5455, 0.6705, 0.5682, 0.6477, 0.5682, 0.6705, 0.5455, 0.6932, 0.5455, 0.6932, 0.5682, 0.6705, 0.5682, 0.6932, 0.5455, 0.7159, 0.5455, 0.7159, 0.5682, 0.6932, 0.5682, 0.7159, 0.5455, 0.7386, 0.5455, 0.7386, 0.5682, 0.7159, 0.5682, 0.7386, 0.5455, 0.7614, 0.5455, 0.7614, 0.5682, 0.7386, 0.5682, 0.7614, 0.5455, 0.7841, 0.5455, 0.7841, 0.5682, 0.7614, 0.5682, 0.7841, 0.5455, 0.8068, 0.5455, 0.8068, 0.5682, 0.7841, 0.5682, 0.8068, 0.5455, 0.8295, 0.5455, 0.8295, 0.5682, 0.8068, 0.5682, 0.8295, 0.5455, 0.8523, 0.5455, 0.8523, 0.5682, 0.8295, 0.5682, 0.625, 0.3864, 0.625, 0.3636, 0.625, 0.3636, 0.625, 0.3864, 0.6477, 0.5228, 0.6705, 0.5228, 0.6705, 0.5455, 0.6477, 0.5455, 0.6705, 0.5228, 0.6932, 0.5228, 0.6932, 0.5455, 0.6705, 0.5455, 0.6932, 0.5228, 0.7159, 0.5228, 0.7159, 0.5455, 0.6932, 0.5455, 0.7159, 0.5228, 0.7386, 0.5228, 0.7386, 0.5455, 0.7159, 0.5455, 0.7386, 0.5228, 0.7614, 0.5228, 0.7614, 0.5455, 0.7386, 0.5455, 0.7614, 0.5228, 0.7841, 0.5228, 0.7841, 0.5455, 0.7614, 0.5455, 0.7841, 0.5228, 0.8068, 0.5228, 0.8068, 0.5455, 0.7841, 0.5455, 0.8068, 0.5228, 0.8295, 0.5228, 0.8295, 0.5455, 0.8068, 0.5455, 0.8295, 0.5228, 0.8523, 0.5228, 0.8523, 0.5455, 0.8295, 0.5455, 0.625, 0.5228, 0.625, 0.5, 0.625, 0.5, 0.625, 0.5228, 0.6477, 0.6364, 0.6477, 0.6592, 0.6477, 0.6592, 0.6477, 0.6364, 0.625, 0.3636, 0.625, 0.3409, 0.625, 0.3409, 0.625, 0.3636, 0.8523, 0.6819, 0.8523, 0.6592, 0.8523, 0.6592, 0.8523, 0.6819, 0.625, 0.3409, 0.625, 0.3182, 0.625, 0.3182, 0.625, 0.3409, 0.625, 0.3182, 0.625, 0.2955, 0.625, 0.2955, 0.625, 0.3182, 0.6477, 0.5228, 0.6477, 0.5455, 0.6477, 0.5455, 0.6477, 0.5228, 0.625, 0.2955, 0.625, 0.2727, 0.625, 0.2727, 0.625, 0.2955, 0.8523, 0.5682, 0.8523, 0.5455, 0.8523, 0.5455, 0.8523, 0.5682, 0.6477, 0.7046, 0.6477, 0.7273, 0.6477, 0.7273, 0.6477, 0.7046, 0.125, 0.7046, 0.1477, 0.7046, 0.1477, 0.7273, 0.125, 0.7273, 0.1477, 0.7046, 0.1705, 0.7046, 0.1705, 0.7273, 0.1477, 0.7273, 0.1705, 0.7046, 0.1932, 0.7046, 0.1932, 0.7273, 0.1705, 0.7273, 0.1932, 0.7046, 0.2159, 0.7046, 0.2159, 0.7273, 0.1932, 0.7273, 0.2159, 0.7046, 0.2386, 0.7046, 0.2386, 0.7273, 0.2159, 0.7273, 0.2386, 0.7046, 0.2614, 0.7046, 0.2614, 0.7273, 0.2386, 0.7273, 0.2614, 0.7046, 0.2841, 0.7046, 0.2841, 0.7273, 0.2614, 0.7273, 0.2841, 0.7046, 0.3068, 0.7046, 0.3068, 0.7273, 0.2841, 0.7273, 0.3068, 0.7046, 0.3295, 0.7046, 0.3295, 0.7273, 0.3068, 0.7273, 0.3295, 0.7046, 0.3523, 0.7046, 0.3523, 0.7273, 0.3295, 0.7273, 0.125, 0.6819, 0.1477, 0.6819, 0.1477, 0.7046, 0.125, 0.7046, 0.1477, 0.6819, 0.1705, 0.6819, 0.1705, 0.7046, 0.1477, 0.7046, 0.1705, 0.6819, 0.1932, 0.6819, 0.1932, 0.7046, 0.1705, 0.7046, 0.1932, 0.6819, 0.2159, 0.6819, 0.2159, 0.7046, 0.1932, 0.7046, 0.2159, 0.6819, 0.2386, 0.6819, 0.2386, 0.7046, 0.2159, 0.7046, 0.2386, 0.6819, 0.2614, 0.6819, 0.2614, 0.7046, 0.2386, 0.7046, 0.2614, 0.6819, 0.2841, 0.6819, 0.2841, 0.7046, 0.2614, 0.7046, 0.2841, 0.6819, 0.3068, 0.6819, 0.3068, 0.7046, 0.2841, 0.7046, 0.3068, 0.6819, 0.3295, 0.6819, 0.3295, 0.7046, 0.3068, 0.7046, 0.3295, 0.6819, 0.3523, 0.6819, 0.3523, 0.7046, 0.3295, 0.7046, 0.125, 0.6592, 0.1477, 0.6592, 0.1477, 0.6819, 0.125, 0.6819, 0.1477, 0.6592, 0.1705, 0.6592, 0.1705, 0.6819, 0.1477, 0.6819, 0.1705, 0.6592, 0.1932, 0.6592, 0.1932, 0.6819, 0.1705, 0.6819, 0.1932, 0.6592, 0.2159, 0.6592, 0.2159, 0.6819, 0.1932, 0.6819, 0.2159, 0.6592, 0.2386, 0.6592, 0.2386, 0.6819, 0.2159, 0.6819, 0.2386, 0.6592, 0.2614, 0.6592, 0.2614, 0.6819, 0.2386, 0.6819, 0.2614, 0.6592, 0.2841, 0.6592, 0.2841, 0.6819, 0.2614, 0.6819, 0.2841, 0.6592, 0.3068, 0.6592, 0.3068, 0.6819, 0.2841, 0.6819, 0.3068, 0.6592, 0.3295, 0.6592, 0.3295, 0.6819, 0.3068, 0.6819, 0.3295, 0.6592, 0.3523, 0.6592, 0.3523, 0.6819, 0.3295, 0.6819, 0.125, 0.6364, 0.1477, 0.6364, 0.1477, 0.6592, 0.125, 0.6592, 0.1477, 0.6364, 0.1705, 0.6364, 0.1705, 0.6592, 0.1477, 0.6592, 0.1705, 0.6364, 0.1932, 0.6364, 0.1932, 0.6592, 0.1705, 0.6592, 0.1932, 0.6364, 0.2159, 0.6364, 0.2159, 0.6592, 0.1932, 0.6592, 0.2159, 0.6364, 0.2386, 0.6364, 0.2386, 0.6592, 0.2159, 0.6592, 0.2386, 0.6364, 0.2614, 0.6364, 0.2614, 0.6592, 0.2386, 0.6592, 0.2614, 0.6364, 0.2841, 0.6364, 0.2841, 0.6592, 0.2614, 0.6592, 0.2841, 0.6364, 0.3068, 0.6364, 0.3068, 0.6592, 0.2841, 0.6592, 0.3068, 0.6364, 0.3295, 0.6364, 0.3295, 0.6592, 0.3068, 0.6592, 0.3295, 0.6364, 0.3523, 0.6364, 0.3523, 0.6592, 0.3295, 0.6592, 0.125, 0.6137, 0.1477, 0.6137, 0.1477, 0.6364, 0.125, 0.6364, 0.1477, 0.6137, 0.1705, 0.6137, 0.1705, 0.6364, 0.1477, 0.6364, 0.1705, 0.6137, 0.1932, 0.6137, 0.1932, 0.6364, 0.1705, 0.6364, 0.1932, 0.6137, 0.2159, 0.6137, 0.2159, 0.6364, 0.1932, 0.6364, 0.2159, 0.6137, 0.2386, 0.6137, 0.2386, 0.6364, 0.2159, 0.6364, 0.2386, 0.6137, 0.2614, 0.6137, 0.2614, 0.6364, 0.2386, 0.6364, 0.2614, 0.6137, 0.2841, 0.6137, 0.2841, 0.6364, 0.2614, 0.6364, 0.2841, 0.6137, 0.3068, 0.6137, 0.3068, 0.6364, 0.2841, 0.6364, 0.3068, 0.6137, 0.3295, 0.6137, 0.3295, 0.6364, 0.3068, 0.6364, 0.3295, 0.6137, 0.3523, 0.6137, 0.3523, 0.6364, 0.3295, 0.6364, 0.125, 0.591, 0.1477, 0.591, 0.1477, 0.6137, 0.125, 0.6137, 0.1477, 0.591, 0.1705, 0.591, 0.1705, 0.6137, 0.1477, 0.6137, 0.1705, 0.591, 0.1932, 0.591, 0.1932, 0.6137, 0.1705, 0.6137, 0.1932, 0.591, 0.2159, 0.591, 0.2159, 0.6137, 0.1932, 0.6137, 0.2159, 0.591, 0.2386, 0.591, 0.2386, 0.6137, 0.2159, 0.6137, 0.2386, 0.591, 0.2614, 0.591, 0.2614, 0.6137, 0.2386, 0.6137, 0.2614, 0.591, 0.2841, 0.591, 0.2841, 0.6137, 0.2614, 0.6137, 0.2841, 0.591, 0.3068, 0.591, 0.3068, 0.6137, 0.2841, 0.6137, 0.3068, 0.591, 0.3295, 0.591, 0.3295, 0.6137, 0.3068, 0.6137, 0.3295, 0.591, 0.3523, 0.591, 0.3523, 0.6137, 0.3295, 0.6137, 0.125, 0.5682, 0.1477, 0.5682, 0.1477, 0.591, 0.125, 0.591, 0.1477, 0.5682, 0.1705, 0.5682, 0.1705, 0.591, 0.1477, 0.591, 0.1705, 0.5682, 0.1932, 0.5682, 0.1932, 0.591, 0.1705, 0.591, 0.1932, 0.5682, 0.2159, 0.5682, 0.2159, 0.591, 0.1932, 0.591, 0.2159, 0.5682, 0.2386, 0.5682, 0.2386, 0.591, 0.2159, 0.591, 0.2386, 0.5682, 0.2614, 0.5682, 0.2614, 0.591, 0.2386, 0.591, 0.2614, 0.5682, 0.2841, 0.5682, 0.2841, 0.591, 0.2614, 0.591, 0.2841, 0.5682, 0.3068, 0.5682, 0.3068, 0.591, 0.2841, 0.591, 0.3068, 0.5682, 0.3295, 0.5682, 0.3295, 0.591, 0.3068, 0.591, 0.3295, 0.5682, 0.3523, 0.5682, 0.3523, 0.591, 0.3295, 0.591, 0.125, 0.5455, 0.1477, 0.5455, 0.1477, 0.5682, 0.125, 0.5682, 0.1477, 0.5455, 0.1705, 0.5455, 0.1705, 0.5682, 0.1477, 0.5682, 0.1705, 0.5455, 0.1932, 0.5455, 0.1932, 0.5682, 0.1705, 0.5682, 0.1932, 0.5455, 0.2159, 0.5455, 0.2159, 0.5682, 0.1932, 0.5682, 0.2159, 0.5455, 0.2386, 0.5455, 0.2386, 0.5682, 0.2159, 0.5682, 0.2386, 0.5455, 0.2614, 0.5455, 0.2614, 0.5682, 0.2386, 0.5682, 0.2614, 0.5455, 0.2841, 0.5455, 0.2841, 0.5682, 0.2614, 0.5682, 0.2841, 0.5455, 0.3068, 0.5455, 0.3068, 0.5682, 0.2841, 0.5682, 0.3068, 0.5455, 0.3295, 0.5455, 0.3295, 0.5682, 0.3068, 0.5682, 0.3295, 0.5455, 0.3523, 0.5455, 0.3523, 0.5682, 0.3295, 0.5682, 0.125, 0.5228, 0.1477, 0.5228, 0.1477, 0.5455, 0.125, 0.5455, 0.1477, 0.5228, 0.1705, 0.5228, 0.1705, 0.5455, 0.1477, 0.5455, 0.1705, 0.5228, 0.1932, 0.5228, 0.1932, 0.5455, 0.1705, 0.5455, 0.1932, 0.5228, 0.2159, 0.5228, 0.2159, 0.5455, 0.1932, 0.5455, 0.2159, 0.5228, 0.2386, 0.5228, 0.2386, 0.5455, 0.2159, 0.5455, 0.2386, 0.5228, 0.2614, 0.5228, 0.2614, 0.5455, 0.2386, 0.5455, 0.2614, 0.5228, 0.2841, 0.5228, 0.2841, 0.5455, 0.2614, 0.5455, 0.2841, 0.5228, 0.3068, 0.5228, 0.3068, 0.5455, 0.2841, 0.5455, 0.3068, 0.5228, 0.3295, 0.5228, 0.3295, 0.5455, 0.3068, 0.5455, 0.3295, 0.5228, 0.3523, 0.5228, 0.3523, 0.5455, 0.3295, 0.5455, 0.125, 0.5, 0.1477, 0.5, 0.1477, 0.5228, 0.125, 0.5228, 0.1477, 0.5, 0.1705, 0.5, 0.1705, 0.5228, 0.1477, 0.5228, 0.1705, 0.5, 0.1932, 0.5, 0.1932, 0.5228, 0.1705, 0.5228, 0.1932, 0.5, 0.2159, 0.5, 0.2159, 0.5228, 0.1932, 0.5228, 0.2159, 0.5, 0.2386, 0.5, 0.2386, 0.5228, 0.2159, 0.5228, 0.2386, 0.5, 0.2614, 0.5, 0.2614, 0.5228, 0.2386, 0.5228, 0.2614, 0.5, 0.2841, 0.5, 0.2841, 0.5228, 0.2614, 0.5228, 0.2841, 0.5, 0.3068, 0.5, 0.3068, 0.5228, 0.2841, 0.5228, 0.3068, 0.5, 0.3295, 0.5, 0.3295, 0.5228, 0.3068, 0.5228, 0.3295, 0.5, 0.3523, 0.5, 0.3523, 0.5228, 0.3295, 0.5228, 0.375, 0.25, 0.625, 0.25, 0.625, 0.2727, 0.375, 0.2727, 0.375, 0.2727, 0.625, 0.2727, 0.625, 0.2955, 0.375, 0.2955, 0.375, 0.2955, 0.625, 0.2955, 0.625, 0.3182, 0.375, 0.3182, 0.375, 0.3182, 0.625, 0.3182, 0.625, 0.3409, 0.375, 0.3409, 0.375, 0.3409, 0.625, 0.3409, 0.625, 0.3636, 0.375, 0.3636, 0.375, 0.3636, 0.625, 0.3636, 0.625, 0.3864, 0.375, 0.3864, 0.375, 0.3864, 0.625, 0.3864, 0.625, 0.4091, 0.375, 0.4091, 0.375, 0.4091, 0.625, 0.4091, 0.625, 0.4318, 0.375, 0.4318, 0.375, 0.4318, 0.625, 0.4318, 0.625, 0.4545, 0.375, 0.4545, 0.375, 0.4545, 0.625, 0.4545, 0.625, 0.4773, 0.375, 0.4773, 0.125, 0.7273, 0.1477, 0.7273, 0.1477, 0.75, 0.125, 0.75, 0.1477, 0.7273, 0.1705, 0.7273, 0.1705, 0.75, 0.1477, 0.75, 0.1705, 0.7273, 0.1932, 0.7273, 0.1932, 0.75, 0.1705, 0.75, 0.1932, 0.7273, 0.2159, 0.7273, 0.2159, 0.75, 0.1932, 0.75, 0.2159, 0.7273, 0.2386, 0.7273, 0.2386, 0.75, 0.2159, 0.75, 0.2386, 0.7273, 0.2614, 0.7273, 0.2614, 0.75, 0.2386, 0.75, 0.2614, 0.7273, 0.2841, 0.7273, 0.2841, 0.75, 0.2614, 0.75, 0.2841, 0.7273, 0.3068, 0.7273, 0.3068, 0.75, 0.2841, 0.75, 0.3068, 0.7273, 0.3295, 0.7273, 0.3295, 0.75, 0.3068, 0.75, 0.3295, 0.7273, 0.3523, 0.7273, 0.3523, 0.75, 0.3295, 0.75, 0.375, 0.75, 0.625, 0.75, 0.625, 0.7727, 0.375, 0.7727, 0.375, 0.7727, 0.625, 0.7727, 0.625, 0.7955, 0.375, 0.7955, 0.375, 0.7955, 0.625, 0.7955, 0.625, 0.8182, 0.375, 0.8182, 0.375, 0.8182, 0.625, 0.8182, 0.625, 0.8409, 0.375, 0.8409, 0.375, 0.8409, 0.625, 0.8409, 0.625, 0.8636, 0.375, 0.8636, 0.375, 0.8636, 0.625, 0.8636, 0.625, 0.8864, 0.375, 0.8864, 0.375, 0.8864, 0.625, 0.8864, 0.625, 0.9091, 0.375, 0.9091, 0.375, 0.9091, 0.625, 0.9091, 0.625, 0.9318, 0.375, 0.9318, 0.375, 0.9318, 0.625, 0.9318, 0.625, 0.9545, 0.375, 0.9545, 0.375, 0.9545, 0.625, 0.9545, 0.625, 0.9773, 0.375, 0.9773, 0.625, 0.2727, 0.625, 0.25, 0.625, 0.25, 0.625, 0.2727, 0.6477, 0.7273, 0.6705, 0.7273, 0.6705, 0.7273, 0.6477, 0.7273, 0.6705, 0.7273, 0.6932, 0.7273, 0.6932, 0.7273, 0.6705, 0.7273, 0.6477, 0.591, 0.6477, 0.6137, 0.6477, 0.6137, 0.6477, 0.591, 0.625, 0.2272, 0.625, 0.2045, 0.625, 0.2045, 0.625, 0.2272, 0.6932, 0.7273, 0.7159, 0.7273, 0.7159, 0.7273, 0.6932, 0.7273, 0.8523, 0.6364, 0.8523, 0.6137, 0.8523, 0.6137, 0.8523, 0.6364, 0.625, 0.2045, 0.625, 0.1818, 0.625, 0.1818, 0.625, 0.2045, 0.7159, 0.7273, 0.7386, 0.7273, 0.7386, 0.7273, 0.7159, 0.7273, 0.625, 0.1818, 0.625, 0.159, 0.625, 0.159, 0.625, 0.1818, 0.8523, 0.7273, 0.875, 0.7273, 0.875, 0.75, 0.8523, 0.75, 0.8523, 0.5, 0.875, 0.5, 0.875, 0.5228, 0.8523, 0.5228, 0.8523, 0.5228, 0.875, 0.5228, 0.875, 0.5455, 0.8523, 0.5455, 0.8523, 0.5455, 0.875, 0.5455, 0.875, 0.5682, 0.8523, 0.5682, 0.8523, 0.5682, 0.875, 0.5682, 0.875, 0.591, 0.8523, 0.591, 0.8523, 0.591, 0.875, 0.591, 0.875, 0.6137, 0.8523, 0.6137, 0.8523, 0.6137, 0.875, 0.6137, 0.875, 0.6364, 0.8523, 0.6364, 0.8523, 0.6364, 0.875, 0.6364, 0.875, 0.6592, 0.8523, 0.6592, 0.8523, 0.6592, 0.875, 0.6592, 0.875, 0.6819, 0.8523, 0.6819, 0.8523, 0.6819, 0.875, 0.6819, 0.875, 0.7046, 0.8523, 0.7046, 0.8523, 0.7046, 0.875, 0.7046, 0.875, 0.7273, 0.8523, 0.7273, 0.625, 0.7046, 0.6477, 0.7046, 0.6477, 0.7273, 0.625, 0.7273, 0.625, 0.6819, 0.6477, 0.6819, 0.6477, 0.7046, 0.625, 0.7046, 0.625, 0.6592, 0.6477, 0.6592, 0.6477, 0.6819, 0.625, 0.6819, 0.625, 0.6364, 0.6477, 0.6364, 0.6477, 0.6592, 0.625, 0.6592, 0.625, 0.6137, 0.6477, 0.6137, 0.6477, 0.6364, 0.625, 0.6364, 0.625, 0.591, 0.6477, 0.591, 0.6477, 0.6137, 0.625, 0.6137, 0.625, 0.5682, 0.6477, 0.5682, 0.6477, 0.591, 0.625, 0.591, 0.625, 0.5455, 0.6477, 0.5455, 0.6477, 0.5682, 0.625, 0.5682, 0.625, 0.5228, 0.6477, 0.5228, 0.6477, 0.5455, 0.625, 0.5455, 0.625, 0.5, 0.6477, 0.5, 0.6477, 0.5228, 0.625, 0.5228, 0.6477, 0.5, 0.6705, 0.5, 0.6705, 0.5228, 0.6477, 0.5228, 0.6705, 0.5, 0.6932, 0.5, 0.6932, 0.5228, 0.6705, 0.5228, 0.6932, 0.5, 0.7159, 0.5, 0.7159, 0.5228, 0.6932, 0.5228, 0.7159, 0.5, 0.7386, 0.5, 0.7386, 0.5228, 0.7159, 0.5228, 0.7386, 0.5, 0.7614, 0.5, 0.7614, 0.5228, 0.7386, 0.5228, 0.7614, 0.5, 0.7841, 0.5, 0.7841, 0.5228, 0.7614, 0.5228, 0.7841, 0.5, 0.8068, 0.5, 0.8068, 0.5228, 0.7841, 0.5228, 0.8068, 0.5, 0.8295, 0.5, 0.8295, 0.5228, 0.8068, 0.5228, 0.8295, 0.5, 0.8523, 0.5, 0.8523, 0.5228, 0.8295, 0.5228, 0.625, 0.7273, 0.6477, 0.7273, 0.6477, 0.75, 0.625, 0.75, 0.6477, 0.7273, 0.6705, 0.7273, 0.6705, 0.75, 0.6477, 0.75, 0.6705, 0.7273, 0.6932, 0.7273, 0.6932, 0.75, 0.6705, 0.75, 0.6932, 0.7273, 0.7159, 0.7273, 0.7159, 0.75, 0.6932, 0.75, 0.7159, 0.7273, 0.7386, 0.7273, 0.7386, 0.75, 0.7159, 0.75, 0.7386, 0.7273, 0.7614, 0.7273, 0.7614, 0.75, 0.7386, 0.75, 0.7614, 0.7273, 0.7841, 0.7273, 0.7841, 0.75, 0.7614, 0.75, 0.7841, 0.7273, 0.8068, 0.7273, 0.8068, 0.75, 0.7841, 0.75, 0.8068, 0.7273, 0.8295, 0.7273, 0.8295, 0.75, 0.8068, 0.75, 0.8295, 0.7273, 0.8523, 0.7273, 0.8523, 0.75, 0.8295, 0.75, 0.625, 0.6364, 0.625, 0.6137, 0.625, 0.6137, 0.625, 0.6364, 0.7614, 0.5228, 0.7386, 0.5228, 0.7386, 0.5228, 0.7614, 0.5228, 0.625, 0.8636, 0.625, 0.8409, 0.625, 0.8409, 0.625, 0.8636, 0.6477, 0.6819, 0.6477, 0.7046, 0.6477, 0.7046, 0.6477, 0.6819, 0.8523, 0.5455, 0.8523, 0.5228, 0.8523, 0.5228, 0.8523, 0.5455, 0.625, 0.6592, 0.625, 0.6364, 0.625, 0.6364, 0.625, 0.6592, 0.625, 0.8864, 0.625, 0.8636, 0.625, 0.8636, 0.625, 0.8864, 0.7386, 0.5228, 0.7159, 0.5228, 0.7159, 0.5228, 0.7386, 0.5228, 0.625, 0.6819, 0.625, 0.6592, 0.625, 0.6592, 0.625, 0.6819, 0.625, 0.9091, 0.625, 0.8864, 0.625, 0.8864, 0.625, 0.9091, 0.7159, 0.5228, 0.6932, 0.5228, 0.6932, 0.5228, 0.7159, 0.5228, 0.625, 0.7046, 0.625, 0.6819, 0.625, 0.6819, 0.625, 0.7046, 0.8523, 0.6592, 0.8523, 0.6364, 0.8523, 0.6364, 0.8523, 0.6592, 0.6932, 0.5228, 0.6705, 0.5228, 0.6705, 0.5228, 0.6932, 0.5228, 0.625, 0.9318, 0.625, 0.9091, 0.625, 0.9091, 0.625, 0.9318, 0.625, 0.7273, 0.625, 0.7046, 0.625, 0.7046, 0.625, 0.7273, 0.6477, 0.6137, 0.6477, 0.6364, 0.6477, 0.6364, 0.6477, 0.6137, 0.6705, 0.5228, 0.6477, 0.5228, 0.6477, 0.5228, 0.6705, 0.5228, 0.625, 0.9545, 0.625, 0.9318, 0.625, 0.9318, 0.625, 0.9545, 0.625, 0.02267, 0.625, 0.0, 0.625, 0.0, 0.625, 0.02267, 0.625, 1.0, 0.625, 0.9773, 0.625, 0.9773, 0.625, 1.0, 0.625, 0.9773, 0.625, 0.9545, 0.625, 0.9545, 0.625, 0.9773, 0.625, 0.04539, 0.625, 0.02267, 0.625, 0.02267, 0.625, 0.04539, 0.625, 0.75, 0.625, 0.7273, 0.625, 0.7273, 0.625, 0.75, 0.625, 0.06812, 0.625, 0.04539, 0.625, 0.04539, 0.625, 0.06812, 0.8523, 0.591, 0.8523, 0.5682, 0.8523, 0.5682, 0.8523, 0.591, 0.8295, 0.7273, 0.8523, 0.7273, 0.8523, 0.7273, 0.8295, 0.7273, 0.625, 0.09085, 0.625, 0.06812, 0.625, 0.06812, 0.625, 0.09085, 0.6477, 0.5455, 0.6477, 0.5682, 0.6477, 0.5682, 0.6477, 0.5455, 0.625, 0.25, 0.625, 0.2272, 0.625, 0.2272, 0.625, 0.25, 0.8068, 0.7273, 0.8295, 0.7273, 0.8295, 0.7273, 0.8068, 0.7273, 0.625, 0.1136, 0.625, 0.09085, 0.625, 0.09085, 0.625, 0.1136, 0.625, 0.5, 0.625, 0.4773, 0.625, 0.4773, 0.625, 0.5, 0.8523, 0.7046, 0.8523, 0.6819, 0.8523, 0.6819, 0.8523, 0.7046, 0.7841, 0.7273, 0.8068, 0.7273, 0.8068, 0.7273, 0.7841, 0.7273, 0.625, 0.1363, 0.625, 0.1136, 0.625, 0.1136, 0.625, 0.1363, 0.6477, 0.6592, 0.6477, 0.6819, 0.6477, 0.6819, 0.6477, 0.6592, 0.7614, 0.7273, 0.7841, 0.7273, 0.7841, 0.7273, 0.7614, 0.7273, 0.625, 0.159, 0.625, 0.1363, 0.625, 0.1363, 0.625, 0.159, 0.7386, 0.7273, 0.7614, 0.7273, 0.7614, 0.7273, 0.7386, 0.7273, 0.625, 0.159, 0.625, 0.1363, 0.625, 0.1363, 0.625, 0.159, 0.625, 0.5, 0.625, 0.4773, 0.625, 0.4773, 0.625, 0.5, 0.625, 0.1136, 0.625, 0.09085, 0.625, 0.09085, 0.625, 0.1136, 0.625, 0.25, 0.625, 0.2272, 0.625, 0.2272, 0.625, 0.25, 0.625, 0.09085, 0.625, 0.06812, 0.625, 0.06812, 0.625, 0.09085, 0.625, 0.06812, 0.625, 0.04539, 0.625, 0.04539, 0.625, 0.06812, 0.625, 0.75, 0.625, 0.7273, 0.625, 0.7273, 0.625, 0.75, 0.625, 0.04539, 0.625, 0.02267, 0.625, 0.02267, 0.625, 0.04539, 0.625, 0.9773, 0.625, 0.9545, 0.625, 0.9545, 0.625, 0.9773, 0.625, 1.0, 0.625, 0.9773, 0.625, 0.9773, 0.625, 1.0, 0.625, 0.02267, 0.625, 0.0, 0.625, 0.0, 0.625, 0.02267, 0.625, 0.9545, 0.625, 0.9318, 0.625, 0.9318, 0.625, 0.9545, 0.625, 0.7273, 0.625, 0.7046, 0.625, 0.7046, 0.625, 0.7273, 0.625, 0.9318, 0.625, 0.9091, 0.625, 0.9091, 0.625, 0.9318, 0.625, 0.7046, 0.625, 0.6819, 0.625, 0.6819, 0.625, 0.7046, 0.625, 0.9091, 0.625, 0.8864, 0.625, 0.8864, 0.625, 0.9091, 0.625, 0.6819, 0.625, 0.6592, 0.625, 0.6592, 0.625, 0.6819, 0.625, 0.6592, 0.625, 0.6364, 0.625, 0.6364, 0.625, 0.6592, 0.625, 0.8636, 0.625, 0.8409, 0.625, 0.8409, 0.625, 0.8636, 0.625, 0.1818, 0.625, 0.159, 0.625, 0.159, 0.625, 0.1818, 0.625, 0.2045, 0.625, 0.1818, 0.625, 0.1818, 0.625, 0.2045, 0.625, 0.2272, 0.625, 0.2045, 0.625, 0.2045, 0.625, 0.2272, 0.625, 0.2727, 0.625, 0.25, 0.625, 0.25, 0.625, 0.2727, 0.625, 0.2955, 0.625, 0.2727, 0.625, 0.2727, 0.625, 0.2955, 0.625, 0.3182, 0.625, 0.2955, 0.625, 0.2955, 0.625, 0.3182, 0.625, 0.3409, 0.625, 0.3182, 0.625, 0.3182, 0.625, 0.3409, 0.625, 0.3636, 0.625, 0.3409, 0.625, 0.3409, 0.625, 0.3636, 0.625, 0.5228, 0.625, 0.5, 0.625, 0.5, 0.625, 0.5228, 0.625, 0.5455, 0.625, 0.5228, 0.625, 0.5228, 0.625, 0.5455, 0.625, 0.4091, 0.625, 0.3864, 0.625, 0.3864, 0.625, 0.4091, 0.625, 0.7727, 0.625, 0.75, 0.625, 0.75, 0.625, 0.7727, 0.625, 0.5682, 0.625, 0.5455, 0.625, 0.5455, 0.625, 0.5682, 0.625, 0.4318, 0.625, 0.4091, 0.625, 0.4091, 0.625, 0.4318, 0.625, 0.7955, 0.625, 0.7727, 0.625, 0.7727, 0.625, 0.7955, 0.625, 0.591, 0.625, 0.5682, 0.625, 0.5682, 0.625, 0.591, 0.625, 0.4545, 0.625, 0.4318, 0.625, 0.4318, 0.625, 0.4545, 0.625, 0.8182, 0.625, 0.7955, 0.625, 0.7955, 0.625, 0.8182, 0.625, 0.6137, 0.625, 0.591, 0.625, 0.591, 0.625, 0.6137, 0.625, 0.4773, 0.625, 0.4545, 0.625, 0.4545, 0.625, 0.4773, 0.625, 0.8409, 0.625, 0.8182, 0.625, 0.8182, 0.625, 0.8409, 0.7614, 0.7273, 0.7841, 0.7273, 0.7841, 0.7273, 0.7614, 0.7273, 0.6477, 0.6592, 0.6477, 0.6819, 0.6477, 0.6819, 0.6477, 0.6592, 0.7841, 0.7273, 0.8068, 0.7273, 0.8068, 0.7273, 0.7841, 0.7273, 0.8523, 0.7046, 0.8523, 0.6819, 0.8523, 0.6819, 0.8523, 0.7046, 0.8068, 0.7273, 0.8295, 0.7273, 0.8295, 0.7273, 0.8068, 0.7273, 0.6477, 0.5455, 0.6477, 0.5682, 0.6477, 0.5682, 0.6477, 0.5455, 0.8295, 0.7273, 0.8523, 0.7273, 0.8523, 0.7273, 0.8295, 0.7273, 0.8523, 0.591, 0.8523, 0.5682, 0.8523, 0.5682, 0.8523, 0.591, 0.6705, 0.5228, 0.6477, 0.5228, 0.6477, 0.5228, 0.6705, 0.5228, 0.6932, 0.5228, 0.6705, 0.5228, 0.6705, 0.5228, 0.6932, 0.5228, 0.8523, 0.6592, 0.8523, 0.6364, 0.8523, 0.6364, 0.8523, 0.6592, 0.7159, 0.5228, 0.6932, 0.5228, 0.6932, 0.5228, 0.7159, 0.5228, 0.7386, 0.5228, 0.7159, 0.5228, 0.7159, 0.5228, 0.7386, 0.5228, 0.8523, 0.5455, 0.8523, 0.5228, 0.8523, 0.5228, 0.8523, 0.5455, 0.6477, 0.6819, 0.6477, 0.7046, 0.6477, 0.7046, 0.6477, 0.6819, 0.7159, 0.7273, 0.7386, 0.7273, 0.7386, 0.7273, 0.7159, 0.7273, 0.6932, 0.7273, 0.7159, 0.7273, 0.7159, 0.7273, 0.6932, 0.7273, 0.6477, 0.591, 0.6477, 0.6137, 0.6477, 0.6137, 0.6477, 0.591, 0.6705, 0.7273, 0.6932, 0.7273, 0.6932, 0.7273, 0.6705, 0.7273, 0.6477, 0.7273, 0.6705, 0.7273, 0.6705, 0.7273, 0.6477, 0.7273, 0.6477, 0.7046, 0.6477, 0.7273, 0.6477, 0.7273, 0.6477, 0.7046, 0.8523, 0.5682, 0.8523, 0.5455, 0.8523, 0.5455, 0.8523, 0.5682, 0.6477, 0.5228, 0.6477, 0.5455, 0.6477, 0.5455, 0.6477, 0.5228, 0.8523, 0.6819, 0.8523, 0.6592, 0.8523, 0.6592, 0.8523, 0.6819, 0.6477, 0.6364, 0.6477, 0.6592, 0.6477, 0.6592, 0.6477, 0.6364, 0.8523, 0.5228, 0.8295, 0.5228, 0.8295, 0.5228, 0.8523, 0.5228, 0.8523, 0.6137, 0.8523, 0.591, 0.8523, 0.591, 0.8523, 0.6137, 0.8295, 0.5228, 0.8068, 0.5228, 0.8068, 0.5228, 0.8295, 0.5228, 0.6477, 0.5682, 0.6477, 0.591, 0.6477, 0.591, 0.6477, 0.5682, 0.8068, 0.5228, 0.7841, 0.5228, 0.7841, 0.5228, 0.8068, 0.5228, 0.7841, 0.5228, 0.7614, 0.5228, 0.7614, 0.5228, 0.7841, 0.5228, 0.8523, 0.7273, 0.8523, 0.7046, 0.8523, 0.7046, 0.8523, 0.7273, 0.625, 0.1363, 0.625, 0.1363, 0.8523, 0.6137, 0.8523, 0.6137, 0.625, 0.1136, 0.8523, 0.6364, 0.8523, 0.6137, 0.625, 0.1363, 0.625, 0.1136, 0.625, 0.1363, 0.8523, 0.6137, 0.8523, 0.6364, 0.8523, 0.6364, 0.625, 0.1136, 0.625, 0.1136, 0.8523, 0.6364, 0.625, 0.8864, 0.7614, 0.7273, 0.7614, 0.7273, 0.625, 0.8864, 0.625, 0.8636, 0.625, 0.8864, 0.7614, 0.7273, 0.7386, 0.7273, 0.625, 0.8636, 0.7386, 0.7273, 0.7614, 0.7273, 0.625, 0.8864, 0.625, 0.8636, 0.7386, 0.7273, 0.7386, 0.7273, 0.625, 0.8636, 0.625, 0.6364, 0.625, 0.6364, 0.625, 0.6137, 0.625, 0.6137, 0.6477, 0.6137, 0.6477, 0.6137, 0.6477, 0.6364, 0.6477, 0.6364, 0.625, 0.3636, 0.625, 0.3636, 0.625, 0.3864, 0.625, 0.3864, 0.7386, 0.5228, 0.7386, 0.5228, 0.7614, 0.5228, 0.7614, 0.5228])
me_cube.materials.append(mat_material)
me_cube.materials.append(mat_material_001)
me_cube.use_remesh_preserve_volume = False
me_cube.use_remesh_preserve_attributes = False
me_cube.use_mirror_vertex_groups = False
me_cube.update()

# ---- objects
ob_cube = bpy.data.objects.new('Cube', me_cube)

# ---- transforms, parenting, visibility, modifiers, constraints
ob_cube.location = (0.0, 0.0, 0.0)
ob_cube.lock_rotations_4d = False
ob_cube.empty_display_type = 'ARROWS'
ob_cube.lineart.crease_threshold = 0.0

# ---- collection membership
col_collection.objects.link(ob_cube)

# ---- scene / render settings (as saved in the file)
scene.frame_start = 1; scene.frame_end = 250; scene.frame_set(1)
scene.render.engine = 'BLENDER_EEVEE_NEXT'
scene.cycles.use_denoising = False
scene.cycles.samples = 128
scene.cycles.sampling_pattern = 'TABULATED_SOBOL'
scene.cycles.use_adaptive_sampling = False
scene.cycles.use_light_tree = False
scene.view_settings.view_transform = 'Filmic'
bpy.context.view_layer.update()

# ---- added for rendering (the .blend has no active camera and no usable light): camera, sun
cam_auto = bpy.data.cameras.new('AutoCamera')
cam_auto.lens = 50.0
cam_auto.sensor_width = 36.0
cam_auto.clip_end = 2385.42
ob_auto_camera = bpy.data.objects.new('AutoCamera', cam_auto)
scene.collection.objects.link(ob_auto_camera)
ob_auto_camera.location = (135.922, -163.089, 118.196)
ob_auto_camera.rotation_euler = (1.09748, -7.21219e-08, 0.694738)
scene.camera = ob_auto_camera
light_auto_sun = bpy.data.lights.new('AutoSun', 'SUN')
light_auto_sun.energy = 3.0
light_auto_sun.angle = 0.0523599
ob_auto_sun = bpy.data.objects.new('AutoSun', light_auto_sun)
scene.collection.objects.link(ob_auto_sun)
ob_auto_sun.rotation_euler = (0.872665, 0.174533, 0.523599)
bpy.context.view_layer.update()
